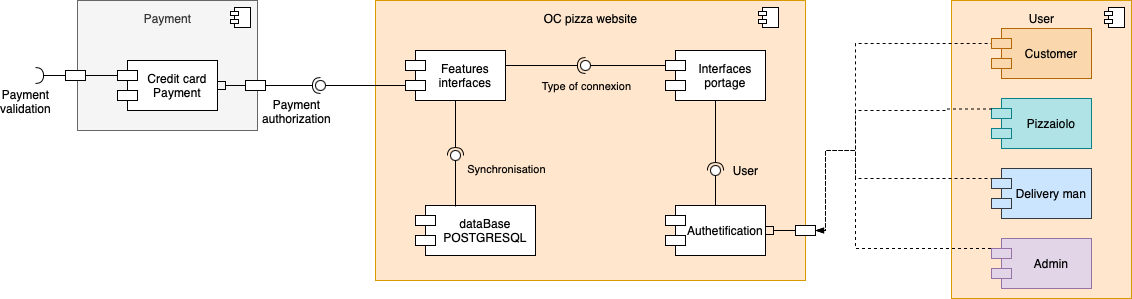

The diagram above was exported from draw.io. Its source (the exported page's mxGraphModel, read from the mxfile embedded in the PNG):
<mxGraphModel dx="593" dy="525" grid="1" gridSize="10" guides="1" tooltips="1" connect="1" arrows="1" fold="1" page="1" pageScale="1" pageWidth="1654" pageHeight="2336" math="0" shadow="0">
  <root>
    <mxCell id="YBDRatKL68M4l8HXHiY2-0" />
    <mxCell id="YBDRatKL68M4l8HXHiY2-1" parent="YBDRatKL68M4l8HXHiY2-0" />
    <mxCell id="YBDRatKL68M4l8HXHiY2-12" value="&lt;p style=&quot;line-height: 0%&quot;&gt;OC pizza website&lt;/p&gt;" style="html=1;dropTarget=0;verticalAlign=top;fillColor=#ffe6cc;strokeColor=#d79b00;" parent="YBDRatKL68M4l8HXHiY2-1" vertex="1">
      <mxGeometry x="480" y="370" width="430" height="280" as="geometry" />
    </mxCell>
    <mxCell id="YBDRatKL68M4l8HXHiY2-13" value="" style="shape=module;jettyWidth=8;jettyHeight=4;" parent="YBDRatKL68M4l8HXHiY2-12" vertex="1">
      <mxGeometry x="1" width="20" height="20" relative="1" as="geometry">
        <mxPoint x="-47" y="7" as="offset" />
      </mxGeometry>
    </mxCell>
    <mxCell id="YBDRatKL68M4l8HXHiY2-14" value="&lt;p style=&quot;line-height: 0%&quot;&gt;User&lt;/p&gt;" style="html=1;dropTarget=0;verticalAlign=top;fillColor=#ffe6cc;strokeColor=#d79b00;" parent="YBDRatKL68M4l8HXHiY2-1" vertex="1">
      <mxGeometry x="1056" y="370" width="180" height="298" as="geometry" />
    </mxCell>
    <mxCell id="YBDRatKL68M4l8HXHiY2-15" value="" style="shape=module;jettyWidth=8;jettyHeight=4;" parent="YBDRatKL68M4l8HXHiY2-14" vertex="1">
      <mxGeometry x="1" width="20" height="20" relative="1" as="geometry">
        <mxPoint x="-27" y="7" as="offset" />
      </mxGeometry>
    </mxCell>
    <mxCell id="YBDRatKL68M4l8HXHiY2-16" value="&lt;p style=&quot;line-height: 0%&quot;&gt;Payment&lt;/p&gt;" style="html=1;dropTarget=0;verticalAlign=top;fillColor=#f5f5f5;strokeColor=#666666;fontColor=#333333;" parent="YBDRatKL68M4l8HXHiY2-1" vertex="1">
      <mxGeometry x="182" y="370" width="180" height="130" as="geometry" />
    </mxCell>
    <mxCell id="YBDRatKL68M4l8HXHiY2-17" value="" style="shape=module;jettyWidth=8;jettyHeight=4;" parent="YBDRatKL68M4l8HXHiY2-16" vertex="1">
      <mxGeometry x="1" width="20" height="20" relative="1" as="geometry">
        <mxPoint x="-27" y="7" as="offset" />
      </mxGeometry>
    </mxCell>
    <mxCell id="YBDRatKL68M4l8HXHiY2-158" style="edgeStyle=orthogonalEdgeStyle;rounded=0;orthogonalLoop=1;jettySize=auto;html=1;entryX=0;entryY=0;entryDx=0;entryDy=15;entryPerimeter=0;startArrow=blockThin;startFill=1;endArrow=none;endFill=0;exitX=1;exitY=0.5;exitDx=0;exitDy=0;dashed=1;" parent="YBDRatKL68M4l8HXHiY2-1" source="YBDRatKL68M4l8HXHiY2-160" target="YBDRatKL68M4l8HXHiY2-22" edge="1">
      <mxGeometry relative="1" as="geometry">
        <Array as="points">
          <mxPoint x="930" y="600" />
          <mxPoint x="930" y="520" />
          <mxPoint x="960" y="520" />
          <mxPoint x="960" y="413" />
        </Array>
        <mxPoint x="930" y="440" as="sourcePoint" />
      </mxGeometry>
    </mxCell>
    <mxCell id="YBDRatKL68M4l8HXHiY2-20" value="Authetification" style="shape=module;align=left;spacingLeft=20;align=center;verticalAlign=middle;" parent="YBDRatKL68M4l8HXHiY2-1" vertex="1">
      <mxGeometry x="770" y="575" width="100" height="50" as="geometry" />
    </mxCell>
    <mxCell id="YBDRatKL68M4l8HXHiY2-21" value="Interfaces&#10;portage" style="shape=module;align=left;spacingLeft=20;align=center;verticalAlign=middle;" parent="YBDRatKL68M4l8HXHiY2-1" vertex="1">
      <mxGeometry x="770" y="420" width="100" height="50" as="geometry" />
    </mxCell>
    <mxCell id="YBDRatKL68M4l8HXHiY2-22" value="Customer" style="shape=module;align=left;spacingLeft=20;align=center;verticalAlign=middle;strokeColor=#b46504;fillColor=#fad7ac;" parent="YBDRatKL68M4l8HXHiY2-1" vertex="1">
      <mxGeometry x="1096" y="398" width="100" height="50" as="geometry" />
    </mxCell>
    <mxCell id="YBDRatKL68M4l8HXHiY2-23" value="Pizzaiolo" style="shape=module;align=left;spacingLeft=20;align=center;verticalAlign=middle;fillColor=#b0e3e6;strokeColor=#0e8088;" parent="YBDRatKL68M4l8HXHiY2-1" vertex="1">
      <mxGeometry x="1096" y="468" width="100" height="50" as="geometry" />
    </mxCell>
    <mxCell id="YBDRatKL68M4l8HXHiY2-164" style="edgeStyle=orthogonalEdgeStyle;rounded=0;orthogonalLoop=1;jettySize=auto;html=1;entryX=1;entryY=0.5;entryDx=0;entryDy=0;startArrow=none;startFill=0;endArrow=none;endFill=0;dashed=1;exitX=0.02;exitY=0.2;exitDx=0;exitDy=0;exitPerimeter=0;" parent="YBDRatKL68M4l8HXHiY2-1" source="YBDRatKL68M4l8HXHiY2-25" target="YBDRatKL68M4l8HXHiY2-160" edge="1">
      <mxGeometry relative="1" as="geometry">
        <Array as="points">
          <mxPoint x="960" y="548" />
          <mxPoint x="960" y="520" />
          <mxPoint x="930" y="520" />
          <mxPoint x="930" y="600" />
        </Array>
        <mxPoint x="930" y="440" as="targetPoint" />
      </mxGeometry>
    </mxCell>
    <mxCell id="YBDRatKL68M4l8HXHiY2-25" value="Delivery man" style="shape=module;align=left;spacingLeft=20;align=center;verticalAlign=middle;fillColor=#cce5ff;strokeColor=#36393d;" parent="YBDRatKL68M4l8HXHiY2-1" vertex="1">
      <mxGeometry x="1096" y="538" width="100" height="50" as="geometry" />
    </mxCell>
    <mxCell id="YBDRatKL68M4l8HXHiY2-165" style="edgeStyle=orthogonalEdgeStyle;rounded=0;orthogonalLoop=1;jettySize=auto;html=1;entryX=1;entryY=0.5;entryDx=0;entryDy=0;dashed=1;startArrow=none;startFill=0;endArrow=none;endFill=0;exitX=-0.005;exitY=0.2;exitDx=0;exitDy=0;exitPerimeter=0;" parent="YBDRatKL68M4l8HXHiY2-1" source="YBDRatKL68M4l8HXHiY2-26" target="YBDRatKL68M4l8HXHiY2-160" edge="1">
      <mxGeometry relative="1" as="geometry">
        <Array as="points">
          <mxPoint x="960" y="618" />
          <mxPoint x="960" y="520" />
          <mxPoint x="930" y="520" />
          <mxPoint x="930" y="600" />
        </Array>
        <mxPoint x="930" y="440" as="targetPoint" />
      </mxGeometry>
    </mxCell>
    <mxCell id="YBDRatKL68M4l8HXHiY2-26" value="Admin" style="shape=module;align=left;spacingLeft=20;align=center;verticalAlign=middle;fillColor=#e1d5e7;strokeColor=#9673a6;" parent="YBDRatKL68M4l8HXHiY2-1" vertex="1">
      <mxGeometry x="1096" y="608" width="100" height="50" as="geometry" />
    </mxCell>
    <mxCell id="YBDRatKL68M4l8HXHiY2-32" value="dataBase&#10;POSTGRESQL" style="shape=module;align=left;spacingLeft=20;align=center;verticalAlign=middle;" parent="YBDRatKL68M4l8HXHiY2-1" vertex="1">
      <mxGeometry x="520" y="575" width="120" height="50" as="geometry" />
    </mxCell>
    <mxCell id="YBDRatKL68M4l8HXHiY2-51" value="" style="rounded=0;orthogonalLoop=1;jettySize=auto;html=1;endArrow=none;endFill=0;" parent="YBDRatKL68M4l8HXHiY2-1" source="YBDRatKL68M4l8HXHiY2-20" target="YBDRatKL68M4l8HXHiY2-53" edge="1">
      <mxGeometry relative="1" as="geometry">
        <mxPoint x="920" y="690" as="sourcePoint" />
      </mxGeometry>
    </mxCell>
    <mxCell id="YBDRatKL68M4l8HXHiY2-52" value="" style="rounded=0;orthogonalLoop=1;jettySize=auto;html=1;endArrow=halfCircle;endFill=0;entryX=0.5;entryY=0.5;entryDx=0;entryDy=0;endSize=6;strokeWidth=1;" parent="YBDRatKL68M4l8HXHiY2-1" source="YBDRatKL68M4l8HXHiY2-21" target="YBDRatKL68M4l8HXHiY2-53" edge="1">
      <mxGeometry relative="1" as="geometry">
        <mxPoint x="960" y="705" as="sourcePoint" />
      </mxGeometry>
    </mxCell>
    <mxCell id="YBDRatKL68M4l8HXHiY2-53" value="" style="ellipse;whiteSpace=wrap;html=1;fontFamily=Helvetica;fontSize=12;fontColor=#000000;align=center;strokeColor=#000000;fillColor=#ffffff;points=[];aspect=fixed;resizable=0;" parent="YBDRatKL68M4l8HXHiY2-1" vertex="1">
      <mxGeometry x="815" y="535" width="10" height="10" as="geometry" />
    </mxCell>
    <mxCell id="YBDRatKL68M4l8HXHiY2-60" value="Features&#10;interfaces" style="shape=module;align=left;spacingLeft=20;align=center;verticalAlign=middle;" parent="YBDRatKL68M4l8HXHiY2-1" vertex="1">
      <mxGeometry x="510" y="420" width="100" height="50" as="geometry" />
    </mxCell>
    <mxCell id="YBDRatKL68M4l8HXHiY2-130" value="" style="rounded=0;orthogonalLoop=1;jettySize=auto;html=1;endArrow=none;endFill=0;exitX=0;exitY=0;exitDx=0;exitDy=35;exitPerimeter=0;" parent="YBDRatKL68M4l8HXHiY2-1" source="YBDRatKL68M4l8HXHiY2-60" target="YBDRatKL68M4l8HXHiY2-132" edge="1">
      <mxGeometry relative="1" as="geometry">
        <mxPoint x="940" y="495" as="sourcePoint" />
        <Array as="points" />
      </mxGeometry>
    </mxCell>
    <mxCell id="YBDRatKL68M4l8HXHiY2-131" value="" style="rounded=0;orthogonalLoop=1;jettySize=auto;html=1;endArrow=halfCircle;endFill=0;entryX=0.5;entryY=0.5;entryDx=0;entryDy=0;endSize=6;strokeWidth=1;exitX=1;exitY=0.5;exitDx=0;exitDy=0;" parent="YBDRatKL68M4l8HXHiY2-1" source="YBDRatKL68M4l8HXHiY2-137" target="YBDRatKL68M4l8HXHiY2-132" edge="1">
      <mxGeometry relative="1" as="geometry">
        <mxPoint x="990" y="465" as="sourcePoint" />
        <Array as="points" />
      </mxGeometry>
    </mxCell>
    <mxCell id="fhIUR4OUu1CSYaB1vU-j-5" value="&lt;div style=&quot;font-size: 12px&quot;&gt;Payment&lt;/div&gt;&lt;div style=&quot;font-size: 12px&quot;&gt;authorization&lt;/div&gt;" style="edgeLabel;html=1;align=center;verticalAlign=middle;resizable=0;points=[];" parent="YBDRatKL68M4l8HXHiY2-131" vertex="1" connectable="0">
      <mxGeometry x="0.1086" relative="1" as="geometry">
        <mxPoint x="0.8" y="25" as="offset" />
      </mxGeometry>
    </mxCell>
    <mxCell id="YBDRatKL68M4l8HXHiY2-132" value="" style="ellipse;whiteSpace=wrap;html=1;fontFamily=Helvetica;fontSize=12;fontColor=#000000;align=center;strokeColor=#000000;fillColor=#ffffff;points=[];aspect=fixed;resizable=0;" parent="YBDRatKL68M4l8HXHiY2-1" vertex="1">
      <mxGeometry x="420" y="450" width="10" height="10" as="geometry" />
    </mxCell>
    <mxCell id="YBDRatKL68M4l8HXHiY2-133" value="Credit card &#10;Payment" style="shape=module;align=left;spacingLeft=20;align=center;verticalAlign=middle;" parent="YBDRatKL68M4l8HXHiY2-1" vertex="1">
      <mxGeometry x="222" y="430" width="100" height="50" as="geometry" />
    </mxCell>
    <mxCell id="YBDRatKL68M4l8HXHiY2-137" value="" style="rounded=0;whiteSpace=wrap;html=1;gradientColor=#ffffff;" parent="YBDRatKL68M4l8HXHiY2-1" vertex="1">
      <mxGeometry x="350" y="450" width="20" height="10" as="geometry" />
    </mxCell>
    <mxCell id="YBDRatKL68M4l8HXHiY2-138" value="" style="rounded=0;orthogonalLoop=1;jettySize=auto;html=1;endArrow=none;endFill=0;entryX=0;entryY=0.5;entryDx=0;entryDy=0;endSize=6;strokeWidth=1;exitX=1;exitY=0.5;exitDx=0;exitDy=0;startArrow=box;startFill=0;" parent="YBDRatKL68M4l8HXHiY2-1" source="YBDRatKL68M4l8HXHiY2-133" target="YBDRatKL68M4l8HXHiY2-137" edge="1">
      <mxGeometry relative="1" as="geometry">
        <mxPoint x="222" y="465" as="sourcePoint" />
        <mxPoint x="153" y="605" as="targetPoint" />
        <Array as="points" />
      </mxGeometry>
    </mxCell>
    <mxCell id="YBDRatKL68M4l8HXHiY2-148" value="" style="rounded=0;orthogonalLoop=1;jettySize=auto;html=1;endArrow=halfCircle;endFill=0;endSize=6;strokeWidth=1;exitX=1;exitY=0.5;exitDx=0;exitDy=0;" parent="YBDRatKL68M4l8HXHiY2-1" source="YBDRatKL68M4l8HXHiY2-149" edge="1">
      <mxGeometry relative="1" as="geometry">
        <mxPoint x="242" y="475" as="sourcePoint" />
        <mxPoint x="140" y="445" as="targetPoint" />
        <Array as="points" />
      </mxGeometry>
    </mxCell>
    <mxCell id="fhIUR4OUu1CSYaB1vU-j-3" value="&lt;div style=&quot;font-size: 12px&quot;&gt;Payment&lt;/div&gt;&lt;div style=&quot;font-size: 12px&quot;&gt;validation&lt;/div&gt;" style="edgeLabel;html=1;align=center;verticalAlign=middle;resizable=0;points=[];" parent="YBDRatKL68M4l8HXHiY2-148" vertex="1" connectable="0">
      <mxGeometry x="0.624" y="1" relative="1" as="geometry">
        <mxPoint x="-19.2" y="24" as="offset" />
      </mxGeometry>
    </mxCell>
    <mxCell id="YBDRatKL68M4l8HXHiY2-149" value="" style="rounded=0;whiteSpace=wrap;html=1;gradientColor=#ffffff;" parent="YBDRatKL68M4l8HXHiY2-1" vertex="1">
      <mxGeometry x="170" y="440" width="20" height="10" as="geometry" />
    </mxCell>
    <mxCell id="YBDRatKL68M4l8HXHiY2-150" value="" style="rounded=0;orthogonalLoop=1;jettySize=auto;html=1;endArrow=none;endFill=0;endSize=6;strokeWidth=1;exitX=0;exitY=0;exitDx=0;exitDy=15;startArrow=none;startFill=0;exitPerimeter=0;" parent="YBDRatKL68M4l8HXHiY2-1" source="YBDRatKL68M4l8HXHiY2-133" target="YBDRatKL68M4l8HXHiY2-149" edge="1">
      <mxGeometry relative="1" as="geometry">
        <mxPoint x="322" y="455" as="sourcePoint" />
        <mxPoint x="402" y="455" as="targetPoint" />
        <Array as="points" />
      </mxGeometry>
    </mxCell>
    <mxCell id="YBDRatKL68M4l8HXHiY2-163" style="edgeStyle=orthogonalEdgeStyle;rounded=0;orthogonalLoop=1;jettySize=auto;html=1;entryX=1;entryY=0.5;entryDx=0;entryDy=0;startArrow=none;startFill=0;endArrow=box;endFill=0;exitX=0;exitY=0.5;exitDx=0;exitDy=0;" parent="YBDRatKL68M4l8HXHiY2-1" source="YBDRatKL68M4l8HXHiY2-160" target="YBDRatKL68M4l8HXHiY2-20" edge="1">
      <mxGeometry relative="1" as="geometry" />
    </mxCell>
    <mxCell id="YBDRatKL68M4l8HXHiY2-160" value="" style="rounded=0;whiteSpace=wrap;html=1;gradientColor=#ffffff;" parent="YBDRatKL68M4l8HXHiY2-1" vertex="1">
      <mxGeometry x="900" y="595" width="20" height="10" as="geometry" />
    </mxCell>
    <mxCell id="YBDRatKL68M4l8HXHiY2-161" style="edgeStyle=orthogonalEdgeStyle;rounded=0;orthogonalLoop=1;jettySize=auto;html=1;dashed=1;startArrow=none;startFill=0;endArrow=blockThin;endFill=1;entryX=1;entryY=0.5;entryDx=0;entryDy=0;exitX=0.005;exitY=0.21;exitDx=0;exitDy=0;exitPerimeter=0;" parent="YBDRatKL68M4l8HXHiY2-1" source="YBDRatKL68M4l8HXHiY2-23" target="YBDRatKL68M4l8HXHiY2-160" edge="1">
      <mxGeometry relative="1" as="geometry">
        <mxPoint x="930" y="455" as="targetPoint" />
        <mxPoint x="1030" y="455" as="sourcePoint" />
        <Array as="points">
          <mxPoint x="1050" y="478" />
          <mxPoint x="1050" y="480" />
          <mxPoint x="960" y="480" />
          <mxPoint x="960" y="520" />
          <mxPoint x="930" y="520" />
          <mxPoint x="930" y="600" />
        </Array>
      </mxGeometry>
    </mxCell>
    <mxCell id="hvX2V8XohtxRlAi9Gv4A-57" value="" style="rounded=0;orthogonalLoop=1;jettySize=auto;html=1;endArrow=none;endFill=0;exitX=0;exitY=0;exitDx=0;exitDy=15;exitPerimeter=0;" parent="YBDRatKL68M4l8HXHiY2-1" source="YBDRatKL68M4l8HXHiY2-21" target="hvX2V8XohtxRlAi9Gv4A-59" edge="1">
      <mxGeometry relative="1" as="geometry">
        <mxPoint x="740" y="435" as="sourcePoint" />
        <Array as="points" />
      </mxGeometry>
    </mxCell>
    <mxCell id="hvX2V8XohtxRlAi9Gv4A-58" value="" style="rounded=0;orthogonalLoop=1;jettySize=auto;html=1;endArrow=halfCircle;endFill=0;entryX=0.5;entryY=0.5;entryDx=0;entryDy=0;endSize=6;strokeWidth=1;" parent="YBDRatKL68M4l8HXHiY2-1" target="hvX2V8XohtxRlAi9Gv4A-59" edge="1">
      <mxGeometry relative="1" as="geometry">
        <mxPoint x="610" y="435" as="sourcePoint" />
        <Array as="points" />
      </mxGeometry>
    </mxCell>
    <mxCell id="fhIUR4OUu1CSYaB1vU-j-11" value="Type of connexion" style="edgeLabel;html=1;align=center;verticalAlign=middle;resizable=0;points=[];labelBackgroundColor=none;" parent="hvX2V8XohtxRlAi9Gv4A-58" vertex="1" connectable="0">
      <mxGeometry x="0.175" y="2" relative="1" as="geometry">
        <mxPoint x="33.33" y="22" as="offset" />
      </mxGeometry>
    </mxCell>
    <mxCell id="hvX2V8XohtxRlAi9Gv4A-59" value="" style="ellipse;whiteSpace=wrap;html=1;fontFamily=Helvetica;fontSize=12;fontColor=#000000;align=center;strokeColor=#000000;fillColor=#ffffff;points=[];aspect=fixed;resizable=0;" parent="YBDRatKL68M4l8HXHiY2-1" vertex="1">
      <mxGeometry x="685" y="430" width="10" height="10" as="geometry" />
    </mxCell>
    <mxCell id="hvX2V8XohtxRlAi9Gv4A-65" value="User" style="text;html=1;align=center;verticalAlign=middle;resizable=0;points=[];autosize=1;" parent="YBDRatKL68M4l8HXHiY2-1" vertex="1">
      <mxGeometry x="830" y="530" width="40" height="20" as="geometry" />
    </mxCell>
    <mxCell id="fhIUR4OUu1CSYaB1vU-j-7" value="" style="rounded=0;orthogonalLoop=1;jettySize=auto;html=1;endArrow=none;endFill=0;" parent="YBDRatKL68M4l8HXHiY2-1" target="fhIUR4OUu1CSYaB1vU-j-9" edge="1">
      <mxGeometry relative="1" as="geometry">
        <mxPoint x="560" y="576" as="sourcePoint" />
      </mxGeometry>
    </mxCell>
    <mxCell id="fhIUR4OUu1CSYaB1vU-j-8" value="" style="rounded=0;orthogonalLoop=1;jettySize=auto;html=1;endArrow=halfCircle;endFill=0;entryX=0.5;entryY=0.5;entryDx=0;entryDy=0;endSize=6;strokeWidth=1;" parent="YBDRatKL68M4l8HXHiY2-1" target="fhIUR4OUu1CSYaB1vU-j-9" edge="1">
      <mxGeometry relative="1" as="geometry">
        <mxPoint x="560" y="470" as="sourcePoint" />
      </mxGeometry>
    </mxCell>
    <mxCell id="fhIUR4OUu1CSYaB1vU-j-10" value="Synchronisation" style="edgeLabel;html=1;align=center;verticalAlign=middle;resizable=0;points=[];labelBackgroundColor=none;" parent="fhIUR4OUu1CSYaB1vU-j-8" vertex="1" connectable="0">
      <mxGeometry x="0.0909" y="1" relative="1" as="geometry">
        <mxPoint x="49" y="38.67" as="offset" />
      </mxGeometry>
    </mxCell>
    <mxCell id="fhIUR4OUu1CSYaB1vU-j-9" value="" style="ellipse;whiteSpace=wrap;html=1;fontFamily=Helvetica;fontSize=12;fontColor=#000000;align=center;strokeColor=#000000;fillColor=#ffffff;points=[];aspect=fixed;resizable=0;" parent="YBDRatKL68M4l8HXHiY2-1" vertex="1">
      <mxGeometry x="555" y="520" width="10" height="10" as="geometry" />
    </mxCell>
  </root>
</mxGraphModel>